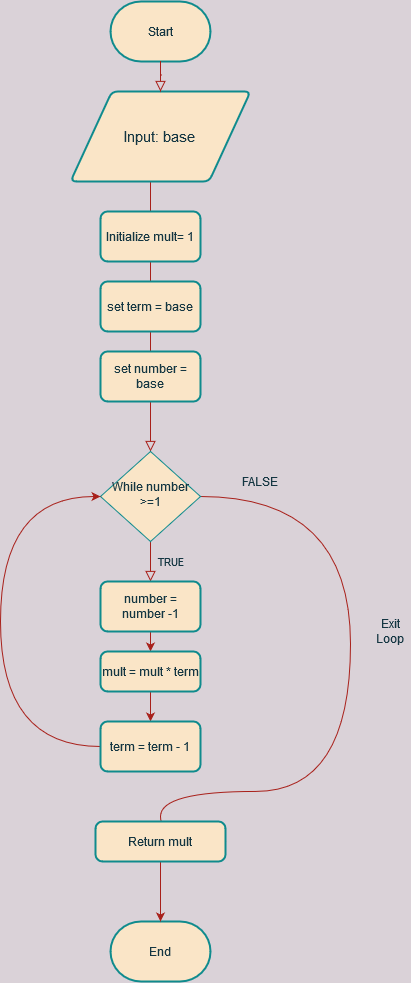

The diagram above was exported from draw.io. Its source (the exported page's mxGraphModel, read from the mxfile embedded in the PNG):
<mxGraphModel dx="920" dy="409" grid="1" gridSize="10" guides="1" tooltips="1" connect="1" arrows="1" fold="1" page="1" pageScale="1" pageWidth="827" pageHeight="1169" background="#DAD2D8" math="0" shadow="0">
  <root>
    <mxCell id="WIyWlLk6GJQsqaUBKTNV-0" />
    <mxCell id="WIyWlLk6GJQsqaUBKTNV-1" parent="WIyWlLk6GJQsqaUBKTNV-0" />
    <mxCell id="WIyWlLk6GJQsqaUBKTNV-2" value="" style="rounded=0;html=1;jettySize=auto;orthogonalLoop=1;fontSize=11;endArrow=block;endFill=0;endSize=8;strokeWidth=1;shadow=0;labelBackgroundColor=none;edgeStyle=orthogonalEdgeStyle;curved=1;strokeColor=#A8201A;fontColor=#143642;" parent="WIyWlLk6GJQsqaUBKTNV-1" source="S-WBw2eNzCZcFOKC056W-4" target="WIyWlLk6GJQsqaUBKTNV-6" edge="1">
      <mxGeometry relative="1" as="geometry">
        <mxPoint x="294" y="60" as="sourcePoint" />
        <Array as="points">
          <mxPoint x="210" y="270" />
          <mxPoint x="210" y="270" />
        </Array>
      </mxGeometry>
    </mxCell>
    <mxCell id="WIyWlLk6GJQsqaUBKTNV-4" value="TRUE" style="rounded=0;html=1;jettySize=auto;orthogonalLoop=1;fontSize=11;endArrow=block;endFill=0;endSize=8;strokeWidth=1;shadow=0;labelBackgroundColor=none;edgeStyle=orthogonalEdgeStyle;curved=1;strokeColor=#A8201A;fontColor=#143642;" parent="WIyWlLk6GJQsqaUBKTNV-1" source="WIyWlLk6GJQsqaUBKTNV-6" edge="1">
      <mxGeometry y="20" relative="1" as="geometry">
        <mxPoint as="offset" />
        <mxPoint x="210" y="630" as="targetPoint" />
      </mxGeometry>
    </mxCell>
    <mxCell id="S-WBw2eNzCZcFOKC056W-17" style="edgeStyle=orthogonalEdgeStyle;rounded=0;orthogonalLoop=1;jettySize=auto;html=1;entryX=1;entryY=0.5;entryDx=0;entryDy=0;curved=1;strokeColor=#A8201A;fontColor=#143642;labelBackgroundColor=#DAD2D8;" edge="1" parent="WIyWlLk6GJQsqaUBKTNV-1" source="WIyWlLk6GJQsqaUBKTNV-6" target="S-WBw2eNzCZcFOKC056W-31">
      <mxGeometry relative="1" as="geometry">
        <mxPoint x="380" y="900" as="targetPoint" />
        <Array as="points">
          <mxPoint x="410" y="545" />
          <mxPoint x="410" y="840" />
          <mxPoint x="220" y="840" />
          <mxPoint x="220" y="890" />
        </Array>
      </mxGeometry>
    </mxCell>
    <mxCell id="WIyWlLk6GJQsqaUBKTNV-6" value="While number &amp;gt;=1 " style="rhombus;whiteSpace=wrap;html=1;shadow=0;fontFamily=Helvetica;fontSize=12;align=center;strokeWidth=1;spacing=6;spacingTop=-4;fillColor=#FAE5C7;strokeColor=#0F8B8D;fontColor=#143642;" parent="WIyWlLk6GJQsqaUBKTNV-1" vertex="1">
      <mxGeometry x="160" y="500" width="100" height="90" as="geometry" />
    </mxCell>
    <mxCell id="S-WBw2eNzCZcFOKC056W-0" value="Start" style="strokeWidth=2;html=1;shape=mxgraph.flowchart.terminator;whiteSpace=wrap;fillColor=#FAE5C7;strokeColor=#0F8B8D;fontColor=#143642;" vertex="1" parent="WIyWlLk6GJQsqaUBKTNV-1">
      <mxGeometry x="170" y="50" width="100" height="60" as="geometry" />
    </mxCell>
    <mxCell id="S-WBw2eNzCZcFOKC056W-2" value="End" style="strokeWidth=2;html=1;shape=mxgraph.flowchart.terminator;whiteSpace=wrap;fillColor=#FAE5C7;strokeColor=#0F8B8D;fontColor=#143642;" vertex="1" parent="WIyWlLk6GJQsqaUBKTNV-1">
      <mxGeometry x="170" y="970" width="100" height="60" as="geometry" />
    </mxCell>
    <mxCell id="S-WBw2eNzCZcFOKC056W-4" value="&lt;div style=&quot;font-size: 15px&quot; align=&quot;center&quot;&gt;&lt;font style=&quot;font-size: 15px&quot;&gt;Input: base&lt;br&gt;&lt;/font&gt;&lt;/div&gt;" style="shape=parallelogram;html=1;strokeWidth=2;perimeter=parallelogramPerimeter;whiteSpace=wrap;rounded=1;arcSize=12;size=0.23;align=center;fillColor=#FAE5C7;strokeColor=#0F8B8D;fontColor=#143642;" vertex="1" parent="WIyWlLk6GJQsqaUBKTNV-1">
      <mxGeometry x="130" y="140" width="180" height="90" as="geometry" />
    </mxCell>
    <mxCell id="S-WBw2eNzCZcFOKC056W-5" value="" style="rounded=0;html=1;jettySize=auto;orthogonalLoop=1;fontSize=11;endArrow=block;endFill=0;endSize=8;strokeWidth=1;shadow=0;labelBackgroundColor=none;edgeStyle=orthogonalEdgeStyle;curved=1;strokeColor=#A8201A;fontColor=#143642;" edge="1" parent="WIyWlLk6GJQsqaUBKTNV-1" source="S-WBw2eNzCZcFOKC056W-0" target="S-WBw2eNzCZcFOKC056W-4">
      <mxGeometry relative="1" as="geometry">
        <mxPoint x="220" y="110" as="sourcePoint" />
        <mxPoint x="220" y="250" as="targetPoint" />
      </mxGeometry>
    </mxCell>
    <mxCell id="S-WBw2eNzCZcFOKC056W-7" value="Initialize mult= 1" style="rounded=1;whiteSpace=wrap;html=1;absoluteArcSize=1;arcSize=14;strokeWidth=2;fillColor=#FAE5C7;strokeColor=#0F8B8D;fontColor=#143642;" vertex="1" parent="WIyWlLk6GJQsqaUBKTNV-1">
      <mxGeometry x="160" y="260" width="100" height="50" as="geometry" />
    </mxCell>
    <mxCell id="S-WBw2eNzCZcFOKC056W-9" value="set term = base" style="rounded=1;whiteSpace=wrap;html=1;absoluteArcSize=1;arcSize=14;strokeWidth=2;fillColor=#FAE5C7;strokeColor=#0F8B8D;fontColor=#143642;" vertex="1" parent="WIyWlLk6GJQsqaUBKTNV-1">
      <mxGeometry x="160" y="330" width="100" height="50" as="geometry" />
    </mxCell>
    <mxCell id="S-WBw2eNzCZcFOKC056W-10" value="set number = base" style="rounded=1;whiteSpace=wrap;html=1;absoluteArcSize=1;arcSize=14;strokeWidth=2;fillColor=#FAE5C7;strokeColor=#0F8B8D;fontColor=#143642;" vertex="1" parent="WIyWlLk6GJQsqaUBKTNV-1">
      <mxGeometry x="160" y="400" width="100" height="50" as="geometry" />
    </mxCell>
    <mxCell id="S-WBw2eNzCZcFOKC056W-28" style="edgeStyle=orthogonalEdgeStyle;rounded=0;orthogonalLoop=1;jettySize=auto;html=1;exitX=0.5;exitY=1;exitDx=0;exitDy=0;entryX=0.5;entryY=0;entryDx=0;entryDy=0;curved=1;strokeColor=#A8201A;fontColor=#143642;labelBackgroundColor=#DAD2D8;" edge="1" parent="WIyWlLk6GJQsqaUBKTNV-1" source="S-WBw2eNzCZcFOKC056W-11" target="S-WBw2eNzCZcFOKC056W-24">
      <mxGeometry relative="1" as="geometry" />
    </mxCell>
    <mxCell id="S-WBw2eNzCZcFOKC056W-11" value="&lt;div&gt;number = number -1&lt;/div&gt;" style="rounded=1;whiteSpace=wrap;html=1;absoluteArcSize=1;arcSize=14;strokeWidth=2;fillColor=#FAE5C7;strokeColor=#0F8B8D;fontColor=#143642;" vertex="1" parent="WIyWlLk6GJQsqaUBKTNV-1">
      <mxGeometry x="160" y="630" width="100" height="50" as="geometry" />
    </mxCell>
    <mxCell id="S-WBw2eNzCZcFOKC056W-21" value="FALSE" style="text;html=1;strokeColor=none;fillColor=none;align=center;verticalAlign=middle;whiteSpace=wrap;rounded=0;fontColor=#143642;" vertex="1" parent="WIyWlLk6GJQsqaUBKTNV-1">
      <mxGeometry x="300" y="520" width="40" height="20" as="geometry" />
    </mxCell>
    <mxCell id="S-WBw2eNzCZcFOKC056W-22" value="Exit Loop" style="text;html=1;strokeColor=none;fillColor=none;align=center;verticalAlign=middle;whiteSpace=wrap;rounded=0;fontColor=#143642;" vertex="1" parent="WIyWlLk6GJQsqaUBKTNV-1">
      <mxGeometry x="430" y="670" width="40" height="20" as="geometry" />
    </mxCell>
    <mxCell id="S-WBw2eNzCZcFOKC056W-29" value="" style="edgeStyle=orthogonalEdgeStyle;rounded=0;orthogonalLoop=1;jettySize=auto;html=1;curved=1;strokeColor=#A8201A;fontColor=#143642;labelBackgroundColor=#DAD2D8;" edge="1" parent="WIyWlLk6GJQsqaUBKTNV-1" source="S-WBw2eNzCZcFOKC056W-24" target="S-WBw2eNzCZcFOKC056W-26">
      <mxGeometry relative="1" as="geometry" />
    </mxCell>
    <mxCell id="S-WBw2eNzCZcFOKC056W-24" value="mult = mult * term" style="rounded=1;whiteSpace=wrap;html=1;absoluteArcSize=1;arcSize=14;strokeWidth=2;fillColor=#FAE5C7;strokeColor=#0F8B8D;fontColor=#143642;" vertex="1" parent="WIyWlLk6GJQsqaUBKTNV-1">
      <mxGeometry x="160" y="700" width="100" height="40" as="geometry" />
    </mxCell>
    <mxCell id="S-WBw2eNzCZcFOKC056W-30" style="edgeStyle=orthogonalEdgeStyle;rounded=0;orthogonalLoop=1;jettySize=auto;html=1;exitX=0;exitY=0.5;exitDx=0;exitDy=0;entryX=0;entryY=0.5;entryDx=0;entryDy=0;curved=1;strokeColor=#A8201A;fontColor=#143642;labelBackgroundColor=#DAD2D8;" edge="1" parent="WIyWlLk6GJQsqaUBKTNV-1" source="S-WBw2eNzCZcFOKC056W-26" target="WIyWlLk6GJQsqaUBKTNV-6">
      <mxGeometry relative="1" as="geometry">
        <mxPoint x="70" y="550" as="targetPoint" />
        <Array as="points">
          <mxPoint x="60" y="795" />
          <mxPoint x="60" y="545" />
        </Array>
      </mxGeometry>
    </mxCell>
    <mxCell id="S-WBw2eNzCZcFOKC056W-26" value="term = term - 1" style="rounded=1;whiteSpace=wrap;html=1;absoluteArcSize=1;arcSize=14;strokeWidth=2;fillColor=#FAE5C7;strokeColor=#0F8B8D;fontColor=#143642;" vertex="1" parent="WIyWlLk6GJQsqaUBKTNV-1">
      <mxGeometry x="160" y="770" width="100" height="50" as="geometry" />
    </mxCell>
    <mxCell id="S-WBw2eNzCZcFOKC056W-34" style="edgeStyle=orthogonalEdgeStyle;rounded=0;orthogonalLoop=1;jettySize=auto;html=1;entryX=0.5;entryY=0;entryDx=0;entryDy=0;entryPerimeter=0;curved=1;strokeColor=#A8201A;fontColor=#143642;labelBackgroundColor=#DAD2D8;" edge="1" parent="WIyWlLk6GJQsqaUBKTNV-1" source="S-WBw2eNzCZcFOKC056W-31" target="S-WBw2eNzCZcFOKC056W-2">
      <mxGeometry relative="1" as="geometry" />
    </mxCell>
    <mxCell id="S-WBw2eNzCZcFOKC056W-31" value="Return mult" style="rounded=1;whiteSpace=wrap;html=1;absoluteArcSize=1;arcSize=14;strokeWidth=2;fillColor=#FAE5C7;strokeColor=#0F8B8D;fontColor=#143642;" vertex="1" parent="WIyWlLk6GJQsqaUBKTNV-1">
      <mxGeometry x="155" y="870" width="130" height="40" as="geometry" />
    </mxCell>
  </root>
</mxGraphModel>